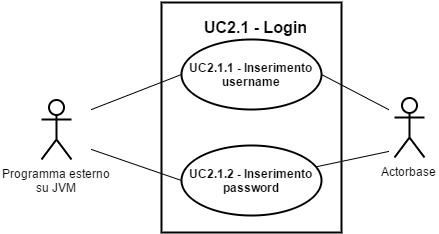

The diagram above was exported from draw.io. Its source (the exported page's mxGraphModel, read from the mxfile embedded in the PNG):
<mxGraphModel dx="3086" dy="1995" grid="1" gridSize="10" guides="1" tooltips="1" connect="1" arrows="1" fold="1" page="1" pageScale="1" pageWidth="826" pageHeight="1169" background="#ffffff" math="0">
  <root>
    <mxCell id="0" />
    <mxCell id="1" parent="0" />
    <mxCell id="2" value="&lt;span&gt;Programma esterno&lt;/span&gt;&lt;div&gt;su JVM&lt;/div&gt;" style="shape=umlActor;verticalLabelPosition=bottom;labelBackgroundColor=#ffffff;verticalAlign=top;html=1;shadow=0;glass=0;strokeWidth=2;fillColor=#FFFFFF;" vertex="1" parent="1">
      <mxGeometry x="271" y="1629" width="30" height="60" as="geometry" />
    </mxCell>
    <mxCell id="3" value="&lt;b&gt;UC2.1.1 - Inserimento username&lt;/b&gt;" style="ellipse;whiteSpace=wrap;html=1;shadow=0;glass=0;strokeWidth=2;fillColor=#FFFFFF;" vertex="1" parent="1">
      <mxGeometry x="411" y="1569" width="140" height="70" as="geometry" />
    </mxCell>
    <mxCell id="4" value="&lt;b&gt;UC2.1.2 - Inserimento password&lt;/b&gt;" style="ellipse;whiteSpace=wrap;html=1;shadow=0;glass=0;strokeWidth=2;fillColor=#FFFFFF;" vertex="1" parent="1">
      <mxGeometry x="411" y="1675" width="140" height="70" as="geometry" />
    </mxCell>
    <mxCell id="5" value="" style="endArrow=none;html=1;" edge="1" parent="1">
      <mxGeometry x="321" y="1604" width="50" height="50" as="geometry">
        <mxPoint x="321" y="1639" as="sourcePoint" />
        <mxPoint x="411" y="1604" as="targetPoint" />
      </mxGeometry>
    </mxCell>
    <mxCell id="6" value="" style="endArrow=none;html=1;entryX=0;entryY=0.5;" edge="1" target="4" parent="1">
      <mxGeometry x="321" y="1679" width="50" height="50" as="geometry">
        <mxPoint x="321" y="1679" as="sourcePoint" />
        <mxPoint x="371" y="1699" as="targetPoint" />
      </mxGeometry>
    </mxCell>
    <mxCell id="7" value="" style="html=1;shadow=0;glass=0;strokeWidth=2;fillColor=none;fontStyle=1" vertex="1" parent="1">
      <mxGeometry x="391" y="1532" width="180" height="230" as="geometry" />
    </mxCell>
    <mxCell id="8" value="&lt;font style=&quot;font-size: 16px&quot;&gt;&lt;b&gt;UC2.1 - Login&lt;/b&gt;&lt;/font&gt;" style="text;html=1;strokeColor=none;fillColor=none;align=center;verticalAlign=middle;overflow=hidden;shadow=0;glass=0;" vertex="1" parent="1">
      <mxGeometry x="432" y="1542" width="106" height="28" as="geometry" />
    </mxCell>
    <mxCell id="9" value="&lt;div&gt;&lt;span style=&quot;line-height: 1.2&quot;&gt;Actorbase&lt;/span&gt;&lt;br&gt;&lt;/div&gt;" style="shape=umlActor;verticalLabelPosition=bottom;labelBackgroundColor=#ffffff;verticalAlign=top;html=1;shadow=0;glass=0;strokeWidth=2;fillColor=none;gradientColor=none;" vertex="1" parent="1">
      <mxGeometry x="624" y="1627" width="30" height="60" as="geometry" />
    </mxCell>
    <mxCell id="10" value="" style="endArrow=none;html=1;strokeWidth=1;exitX=1;exitY=0.5;" edge="1" source="3" parent="1">
      <mxGeometry x="550.6336633663368" y="1603.940594059406" width="50" height="50" as="geometry">
        <mxPoint x="881.6849315068494" y="1559" as="sourcePoint" />
        <mxPoint x="618" y="1639" as="targetPoint" />
      </mxGeometry>
    </mxCell>
    <mxCell id="11" value="" style="endArrow=none;html=1;strokeWidth=1;" edge="1" source="4" parent="1">
      <mxGeometry x="549.5790351658229" y="1679" width="50" height="50" as="geometry">
        <mxPoint x="691" y="1719" as="sourcePoint" />
        <mxPoint x="618" y="1681" as="targetPoint" />
      </mxGeometry>
    </mxCell>
  </root>
</mxGraphModel>